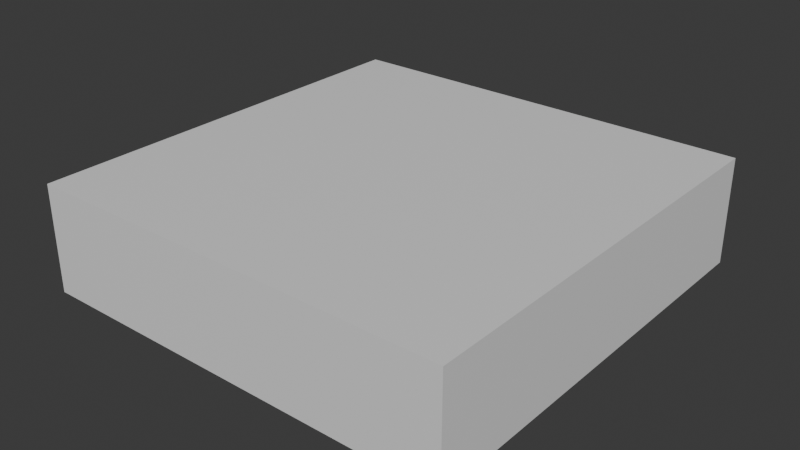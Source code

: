 # Source: platform.blend  (saved by Blender 5.1.30; exported with 4.5.12 LTS)
import bpy
from mathutils import Matrix  # noqa: F401  (used for matrix-valued properties, if any)

bpy.ops.wm.read_factory_settings(use_empty=True)
scene = bpy.context.scene
scene.name = 'Scene'

# ---- collections
col_collection = bpy.data.collections.new('Collection'); scene.collection.children.link(col_collection)

# ---- materials (node trees are filled in below, after node groups)
mat_platform = bpy.data.materials.new('platform')
mat_platform.alpha_threshold = 0.0
mat_platform.use_backface_culling_lightprobe_volume = False
mat_platform.roughness = 0.5
mat_platform.line_color = (0.0, 0.0, 0.0, 1.0)

# ---- material node trees
mat_platform.use_nodes = True; mat_platform.node_tree.nodes.clear()
_N = mat_platform.node_tree.nodes; _L = mat_platform.node_tree.links
n0 = _N.new('ShaderNodeOutputMaterial'); n0.name = 'Material Output'; n0.location = (200, 100)
n1 = _N.new('ShaderNodeBsdfPrincipled'); n1.name = 'Principled BSDF'; n1.location = (-200, 100)
_L.new(n1.outputs[0], n0.inputs[0])
n0.is_active_output = True

# ---- world
world_world = bpy.data.worlds.new('World'); scene.world = world_world
world_world.use_nodes = True; world_world.node_tree.nodes.clear()
_N = world_world.node_tree.nodes; _L = world_world.node_tree.links
n0 = _N.new('ShaderNodeOutputWorld'); n0.name = 'World Output'; n0.location = (200, 100)
n1 = _N.new('ShaderNodeBackground'); n1.name = 'Background'; n1.location = (-200, 100)
n1.inputs[0].default_value = (0.05088, 0.05088, 0.05088, 1.0)
_L.new(n1.outputs[0], n0.inputs[0])
n0.is_active_output = True
world_world.color = (0.05088, 0.05088, 0.05088)
world_world.sun_shadow_jitter_overblur = 0.0

# ---- meshes
me_cube_001 = bpy.data.meshes.new('Cube.001')
me_cube_001.from_pydata([(-8.0, -8.0, -2.0), (-8.0, -8.0, 2.0), (-8.0, 8.0, -2.0), (-8.0, 8.0, 2.0), (8.0, -8.0, -2.0), (8.0, -8.0, 2.0), (8.0, 8.0, -2.0), (8.0, 8.0, 2.0)], [], [(0, 1, 3, 2), (2, 3, 7, 6), (6, 7, 5, 4), (4, 5, 1, 0), (2, 6, 4, 0), (7, 3, 1, 5)])
_uv = me_cube_001.uv_layers.new(name='UVMap')
_uv.uv.foreach_set('vector', [0.625, 0.5, 0.5, 0.5, 0.5, -6.955e-09, 0.625, 2.483e-09, 0.625, 1.0, 0.5, 1.0, 0.5, 0.5, 0.625, 0.5, 0.75, 0.5, 0.625, 0.5, 0.625, 2.483e-09, 0.75, 1.192e-08, 0.75, 1.0, 0.625, 1.0, 0.625, 0.5, 0.75, 0.5, 0.5, 3.775e-08, 0.5, 0.5, 2.186e-08, 0.5, 5.96e-08, 4.5e-15, 0.5, 0.5, 0.5, 1.0, 1.391e-08, 1.0, 5.166e-08, 0.5])
me_cube_001.materials.append(mat_platform)
me_cube_001.update()

# ---- objects
ob_cube_col = bpy.data.objects.new('Cube-col', me_cube_001)

# ---- transforms, parenting, visibility, modifiers, constraints
ob_cube_col.location = (0.0, 0.0, 0.0)

# ---- collection membership
col_collection.objects.link(ob_cube_col)

# ---- scene / render settings (as saved in the file)
scene.frame_start = 1; scene.frame_end = 250; scene.frame_set(1)
scene.render.engine = 'BLENDER_EEVEE_NEXT'
scene.render.bake_bias = 0.0
scene.render.bake_samples = 0
scene.cycles.sampling_pattern = 'TABULATED_SOBOL'
scene.eevee.use_volume_custom_range = False
bpy.context.view_layer.update()

# ---- added for rendering (the .blend has no active camera and no usable light): camera, sun
cam_auto = bpy.data.cameras.new('AutoCamera')
cam_auto.lens = 50.0
cam_auto.sensor_width = 36.0
cam_auto.clip_end = 1000.0
ob_auto_camera = bpy.data.objects.new('AutoCamera', cam_auto)
scene.collection.objects.link(ob_auto_camera)
ob_auto_camera.location = (21.26, -25.5121, 17.008)
ob_auto_camera.rotation_euler = (1.09748, -7.21219e-08, 0.694738)
scene.camera = ob_auto_camera
light_auto_sun = bpy.data.lights.new('AutoSun', 'SUN')
light_auto_sun.energy = 3.0
light_auto_sun.angle = 0.0523599
ob_auto_sun = bpy.data.objects.new('AutoSun', light_auto_sun)
scene.collection.objects.link(ob_auto_sun)
ob_auto_sun.rotation_euler = (0.872665, 0.174533, 0.523599)
bpy.context.view_layer.update()
